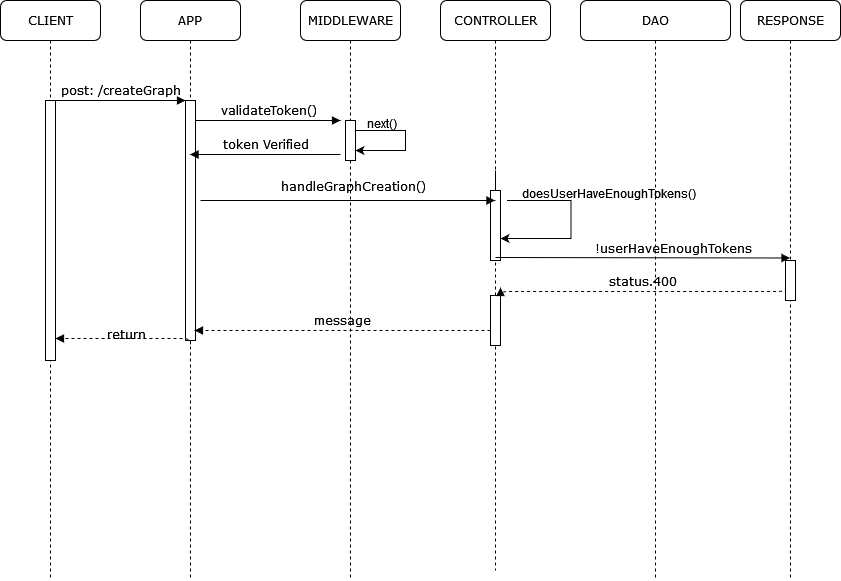

The diagram above was exported from draw.io. Its source (the exported page's mxGraphModel, read from the mxfile embedded in the PNG):
<mxGraphModel dx="1131" dy="762" grid="1" gridSize="10" guides="1" tooltips="1" connect="1" arrows="1" fold="1" page="1" pageScale="1" pageWidth="1100" pageHeight="850" background="none" math="0" shadow="0">
  <root>
    <mxCell id="yXdM-w6hGWXr0NlQqWlS-0" />
    <mxCell id="yXdM-w6hGWXr0NlQqWlS-1" parent="yXdM-w6hGWXr0NlQqWlS-0" />
    <mxCell id="yXdM-w6hGWXr0NlQqWlS-2" value="APP" style="shape=umlLifeline;perimeter=lifelinePerimeter;whiteSpace=wrap;html=1;container=1;collapsible=0;recursiveResize=0;outlineConnect=0;rounded=1;shadow=0;comic=0;labelBackgroundColor=none;strokeWidth=1;fontFamily=Verdana;fontSize=12;align=center;" parent="yXdM-w6hGWXr0NlQqWlS-1" vertex="1">
      <mxGeometry x="240" y="80" width="100" height="580" as="geometry" />
    </mxCell>
    <mxCell id="yXdM-w6hGWXr0NlQqWlS-3" value="" style="html=1;points=[];perimeter=orthogonalPerimeter;rounded=0;shadow=0;comic=0;labelBackgroundColor=none;strokeWidth=1;fontFamily=Verdana;fontSize=12;align=center;" parent="yXdM-w6hGWXr0NlQqWlS-2" vertex="1">
      <mxGeometry x="45" y="100" width="10" height="240" as="geometry" />
    </mxCell>
    <mxCell id="yXdM-w6hGWXr0NlQqWlS-4" value="return" style="html=1;verticalAlign=bottom;endArrow=block;labelBackgroundColor=none;fontFamily=Verdana;fontSize=12;edgeStyle=elbowEdgeStyle;elbow=vertical;dashed=1;exitX=0.5;exitY=0.983;exitDx=0;exitDy=0;exitPerimeter=0;" parent="yXdM-w6hGWXr0NlQqWlS-2" edge="1">
      <mxGeometry x="-0.0078" y="6" relative="1" as="geometry">
        <mxPoint x="50" y="343.9200000000001" as="sourcePoint" />
        <mxPoint x="-85" y="338" as="targetPoint" />
        <Array as="points">
          <mxPoint x="40" y="338" />
        </Array>
        <mxPoint as="offset" />
      </mxGeometry>
    </mxCell>
    <mxCell id="yXdM-w6hGWXr0NlQqWlS-5" value="MIDDLEWARE" style="shape=umlLifeline;perimeter=lifelinePerimeter;whiteSpace=wrap;html=1;container=1;collapsible=0;recursiveResize=0;outlineConnect=0;rounded=1;shadow=0;comic=0;labelBackgroundColor=none;strokeWidth=1;fontFamily=Verdana;fontSize=12;align=center;" parent="yXdM-w6hGWXr0NlQqWlS-1" vertex="1">
      <mxGeometry x="400" y="80" width="100" height="580" as="geometry" />
    </mxCell>
    <mxCell id="yXdM-w6hGWXr0NlQqWlS-6" value="" style="html=1;points=[];perimeter=orthogonalPerimeter;rounded=0;shadow=0;comic=0;labelBackgroundColor=none;strokeWidth=1;fontFamily=Verdana;fontSize=12;align=center;" parent="yXdM-w6hGWXr0NlQqWlS-5" vertex="1">
      <mxGeometry x="45" y="120" width="10" height="40" as="geometry" />
    </mxCell>
    <mxCell id="yXdM-w6hGWXr0NlQqWlS-8" value="CONTROLLER" style="shape=umlLifeline;perimeter=lifelinePerimeter;whiteSpace=wrap;html=1;container=1;collapsible=0;recursiveResize=0;outlineConnect=0;rounded=1;shadow=0;comic=0;labelBackgroundColor=none;strokeWidth=1;fontFamily=Verdana;fontSize=12;align=center;" parent="yXdM-w6hGWXr0NlQqWlS-1" vertex="1">
      <mxGeometry x="540" y="80" width="110" height="570" as="geometry" />
    </mxCell>
    <mxCell id="yXdM-w6hGWXr0NlQqWlS-9" value="" style="html=1;points=[];perimeter=orthogonalPerimeter;rounded=0;shadow=0;comic=0;labelBackgroundColor=none;strokeWidth=1;fontFamily=Verdana;fontSize=12;align=center;" parent="yXdM-w6hGWXr0NlQqWlS-8" vertex="1">
      <mxGeometry x="50" y="295" width="10" height="50" as="geometry" />
    </mxCell>
    <mxCell id="yXdM-w6hGWXr0NlQqWlS-31" value="message" style="html=1;verticalAlign=bottom;endArrow=block;labelBackgroundColor=none;fontFamily=Verdana;fontSize=12;edgeStyle=elbowEdgeStyle;elbow=vertical;dashed=1;" parent="yXdM-w6hGWXr0NlQqWlS-8" edge="1">
      <mxGeometry relative="1" as="geometry">
        <mxPoint x="50" y="330" as="sourcePoint" />
        <mxPoint x="-246" y="330" as="targetPoint" />
        <Array as="points">
          <mxPoint x="-30" y="330" />
          <mxPoint x="52.5" y="464" />
        </Array>
      </mxGeometry>
    </mxCell>
    <mxCell id="yXdM-w6hGWXr0NlQqWlS-22" value="" style="html=1;points=[];perimeter=orthogonalPerimeter;rounded=0;shadow=0;comic=0;labelBackgroundColor=none;strokeWidth=1;fontFamily=Verdana;fontSize=12;align=center;" parent="yXdM-w6hGWXr0NlQqWlS-8" vertex="1">
      <mxGeometry x="50" y="190" width="10" height="70" as="geometry" />
    </mxCell>
    <mxCell id="yXdM-w6hGWXr0NlQqWlS-24" value="" style="endArrow=classic;html=1;rounded=0;exitX=1.1;exitY=0.1;exitDx=0;exitDy=0;exitPerimeter=0;" parent="yXdM-w6hGWXr0NlQqWlS-8" edge="1">
      <mxGeometry width="50" height="50" relative="1" as="geometry">
        <mxPoint x="66.5" y="200" as="sourcePoint" />
        <mxPoint x="60" y="238" as="targetPoint" />
        <Array as="points">
          <mxPoint x="130.5" y="200" />
          <mxPoint x="130.5" y="238" />
        </Array>
      </mxGeometry>
    </mxCell>
    <mxCell id="yXdM-w6hGWXr0NlQqWlS-11" value="DAO" style="shape=umlLifeline;perimeter=lifelinePerimeter;whiteSpace=wrap;html=1;container=1;collapsible=0;recursiveResize=0;outlineConnect=0;rounded=1;shadow=0;comic=0;labelBackgroundColor=none;strokeWidth=1;fontFamily=Verdana;fontSize=12;align=center;" parent="yXdM-w6hGWXr0NlQqWlS-1" vertex="1">
      <mxGeometry x="680" y="80" width="150" height="580" as="geometry" />
    </mxCell>
    <mxCell id="yXdM-w6hGWXr0NlQqWlS-10" value="doesUserHaveEnoughTokens()" style="text;whiteSpace=wrap;html=1;" parent="yXdM-w6hGWXr0NlQqWlS-11" vertex="1">
      <mxGeometry x="-60" y="180" width="160" height="40" as="geometry" />
    </mxCell>
    <mxCell id="yXdM-w6hGWXr0NlQqWlS-16" value="RESPONSE" style="shape=umlLifeline;perimeter=lifelinePerimeter;whiteSpace=wrap;html=1;container=1;collapsible=0;recursiveResize=0;outlineConnect=0;rounded=1;shadow=0;comic=0;labelBackgroundColor=none;strokeWidth=1;fontFamily=Verdana;fontSize=12;align=center;" parent="yXdM-w6hGWXr0NlQqWlS-1" vertex="1">
      <mxGeometry x="840" y="80" width="100" height="580" as="geometry" />
    </mxCell>
    <mxCell id="yXdM-w6hGWXr0NlQqWlS-17" value="" style="html=1;points=[];perimeter=orthogonalPerimeter;rounded=0;shadow=0;comic=0;labelBackgroundColor=none;strokeWidth=1;fontFamily=Verdana;fontSize=12;align=center;" parent="yXdM-w6hGWXr0NlQqWlS-16" vertex="1">
      <mxGeometry x="45" y="260" width="10" height="40" as="geometry" />
    </mxCell>
    <mxCell id="yXdM-w6hGWXr0NlQqWlS-18" value="CLIENT" style="shape=umlLifeline;perimeter=lifelinePerimeter;whiteSpace=wrap;html=1;container=1;collapsible=0;recursiveResize=0;outlineConnect=0;rounded=1;shadow=0;comic=0;labelBackgroundColor=none;strokeWidth=1;fontFamily=Verdana;fontSize=12;align=center;" parent="yXdM-w6hGWXr0NlQqWlS-1" vertex="1">
      <mxGeometry x="100" y="80" width="100" height="580" as="geometry" />
    </mxCell>
    <mxCell id="yXdM-w6hGWXr0NlQqWlS-19" value="" style="html=1;points=[];perimeter=orthogonalPerimeter;rounded=0;shadow=0;comic=0;labelBackgroundColor=none;strokeWidth=1;fontFamily=Verdana;fontSize=12;align=center;" parent="yXdM-w6hGWXr0NlQqWlS-18" vertex="1">
      <mxGeometry x="45" y="100" width="10" height="260" as="geometry" />
    </mxCell>
    <mxCell id="yXdM-w6hGWXr0NlQqWlS-20" value="post: /createGraph" style="html=1;verticalAlign=bottom;endArrow=block;entryX=0;entryY=0;labelBackgroundColor=none;fontFamily=Verdana;fontSize=12;edgeStyle=elbowEdgeStyle;elbow=vertical;" parent="yXdM-w6hGWXr0NlQqWlS-1" source="yXdM-w6hGWXr0NlQqWlS-19" target="yXdM-w6hGWXr0NlQqWlS-3" edge="1">
      <mxGeometry relative="1" as="geometry">
        <mxPoint x="220" y="190" as="sourcePoint" />
      </mxGeometry>
    </mxCell>
    <mxCell id="yXdM-w6hGWXr0NlQqWlS-21" value="validateToken()" style="html=1;verticalAlign=bottom;endArrow=block;labelBackgroundColor=none;fontFamily=Verdana;fontSize=12;edgeStyle=elbowEdgeStyle;elbow=vertical;" parent="yXdM-w6hGWXr0NlQqWlS-1" source="yXdM-w6hGWXr0NlQqWlS-3" edge="1">
      <mxGeometry relative="1" as="geometry">
        <mxPoint x="370" y="200" as="sourcePoint" />
        <mxPoint x="440" y="200" as="targetPoint" />
      </mxGeometry>
    </mxCell>
    <mxCell id="yXdM-w6hGWXr0NlQqWlS-23" value="" style="html=1;verticalAlign=bottom;endArrow=none;labelBackgroundColor=none;fontFamily=Verdana;fontSize=12;edgeStyle=elbowEdgeStyle;elbow=vertical;" parent="yXdM-w6hGWXr0NlQqWlS-1" target="yXdM-w6hGWXr0NlQqWlS-22" edge="1">
      <mxGeometry relative="1" as="geometry">
        <mxPoint x="595" y="250" as="sourcePoint" />
        <mxPoint x="1000" y="260" as="targetPoint" />
        <Array as="points" />
      </mxGeometry>
    </mxCell>
    <mxCell id="yXdM-w6hGWXr0NlQqWlS-25" value="!userHaveEnoughTokens" style="html=1;verticalAlign=bottom;endArrow=block;labelBackgroundColor=none;fontFamily=Verdana;fontSize=12;edgeStyle=elbowEdgeStyle;elbow=vertical;" parent="yXdM-w6hGWXr0NlQqWlS-1" edge="1">
      <mxGeometry x="0.1984" y="1" relative="1" as="geometry">
        <mxPoint x="595" y="337" as="sourcePoint" />
        <mxPoint x="889.5" y="337.5" as="targetPoint" />
        <mxPoint x="1" y="1" as="offset" />
        <Array as="points">
          <mxPoint x="670" y="337.5" />
        </Array>
      </mxGeometry>
    </mxCell>
    <mxCell id="yXdM-w6hGWXr0NlQqWlS-30" value="status.400" style="html=1;verticalAlign=bottom;endArrow=block;labelBackgroundColor=none;fontFamily=Verdana;fontSize=12;edgeStyle=elbowEdgeStyle;elbow=vertical;dashed=1;" parent="yXdM-w6hGWXr0NlQqWlS-1" edge="1">
      <mxGeometry relative="1" as="geometry">
        <mxPoint x="885" y="367" as="sourcePoint" />
        <mxPoint x="600" y="367" as="targetPoint" />
        <Array as="points">
          <mxPoint x="885" y="371" />
        </Array>
      </mxGeometry>
    </mxCell>
    <mxCell id="yXdM-w6hGWXr0NlQqWlS-7" value="handleGraphCreation()" style="html=1;verticalAlign=bottom;endArrow=block;labelBackgroundColor=none;fontFamily=Verdana;fontSize=12;edgeStyle=elbowEdgeStyle;elbow=vertical;" parent="yXdM-w6hGWXr0NlQqWlS-1" edge="1" target="yXdM-w6hGWXr0NlQqWlS-8">
      <mxGeometry x="0.04" y="4" relative="1" as="geometry">
        <mxPoint x="300" y="280" as="sourcePoint" />
        <mxPoint x="425" y="280" as="targetPoint" />
        <mxPoint as="offset" />
      </mxGeometry>
    </mxCell>
    <mxCell id="0ExAtxCqPObsys4QpywR-0" value="token Verified" style="html=1;verticalAlign=bottom;endArrow=block;labelBackgroundColor=none;fontFamily=Verdana;fontSize=12;edgeStyle=elbowEdgeStyle;elbow=vertical;" edge="1" parent="yXdM-w6hGWXr0NlQqWlS-1">
      <mxGeometry relative="1" as="geometry">
        <mxPoint x="440" y="234" as="sourcePoint" />
        <mxPoint x="289.5" y="234" as="targetPoint" />
      </mxGeometry>
    </mxCell>
    <mxCell id="G4IfwFWuLoTYN6AzlJoI-0" value="" style="endArrow=classic;html=1;rounded=0;" edge="1" parent="yXdM-w6hGWXr0NlQqWlS-1">
      <mxGeometry width="50" height="50" relative="1" as="geometry">
        <mxPoint x="455" y="210" as="sourcePoint" />
        <mxPoint x="455" y="230" as="targetPoint" />
        <Array as="points">
          <mxPoint x="505" y="210" />
          <mxPoint x="505" y="230" />
        </Array>
      </mxGeometry>
    </mxCell>
    <mxCell id="G4IfwFWuLoTYN6AzlJoI-1" value="next()" style="text;whiteSpace=wrap;html=1;" vertex="1" parent="yXdM-w6hGWXr0NlQqWlS-1">
      <mxGeometry x="465" y="190" width="120" height="30" as="geometry" />
    </mxCell>
  </root>
</mxGraphModel>